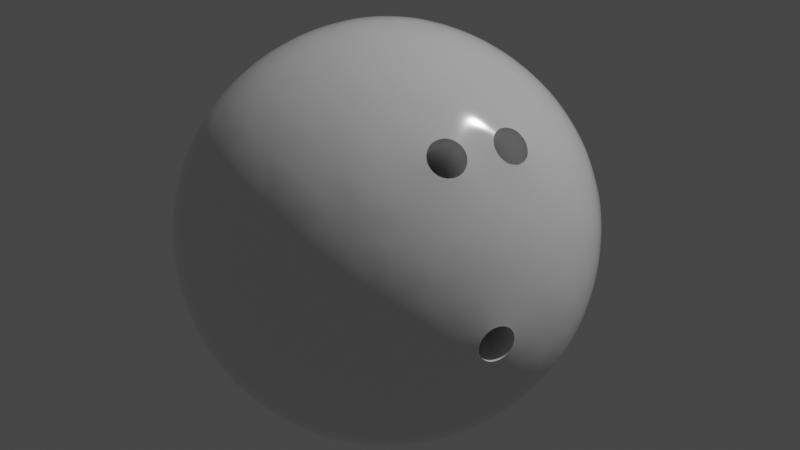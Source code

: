# Source: challenge_26_sharp_edges_on_curved_surfaces_ball.blend  (saved by Blender 2.92.15; exported with 4.5.12 LTS)
import bpy
from mathutils import Matrix  # noqa: F401  (used for matrix-valued properties, if any)

bpy.ops.wm.read_factory_settings(use_empty=True)
scene = bpy.context.scene
scene.name = 'Scene'

# ---- collections
col_collection = bpy.data.collections.new('Collection'); scene.collection.children.link(col_collection)

# ---- materials (node trees are filled in below, after node groups)
mat_material = bpy.data.materials.new('Material')
mat_material.alpha_threshold = 0.0
mat_material.use_transparent_shadow = False
mat_material.line_color = (0.0, 0.0, 0.0, 1.0)

# ---- node groups
ng_auto_smooth = bpy.data.node_groups.new('Auto Smooth', 'GeometryNodeTree')
_s = ng_auto_smooth.interface.new_socket(name='Geometry', in_out='OUTPUT', socket_type='NodeSocketGeometry')
_s = ng_auto_smooth.interface.new_socket(name='Geometry', in_out='INPUT', socket_type='NodeSocketGeometry')
_s = ng_auto_smooth.interface.new_socket(name='Angle', in_out='INPUT', socket_type='NodeSocketFloat')
_s.subtype = 'ANGLE'
_s.min_value = 0.0
_s.max_value = 3.142
ng_auto_smooth.is_modifier = True
_N = ng_auto_smooth.nodes; _L = ng_auto_smooth.links
n0 = _N.new('NodeGroupOutput'); n0.name = 'Group Output'; n0.location = (480, -100)
n1 = _N.new('NodeGroupInput'); n1.name = 'Group Input'; n1.location = (-420, -300)
n2 = _N.new('NodeGroupInput'); n2.name = 'Group Input.001'; n2.location = (-60, -100)
n3 = _N.new('GeometryNodeSetShadeSmooth'); n3.name = 'Set Shade Smooth'; n3.location = (120, -100)
n3.domain = 'EDGE'
n4 = _N.new('GeometryNodeSetShadeSmooth'); n4.name = 'Set Shade Smooth.001'; n4.location = (300, -100)
n5 = _N.new('GeometryNodeInputMeshEdgeAngle'); n5.name = 'Edge Angle'; n5.location = (-420, -220)
n6 = _N.new('GeometryNodeInputEdgeSmooth'); n6.name = 'Is Edge Smooth'; n6.location = (-60, -160)
n7 = _N.new('GeometryNodeInputShadeSmooth'); n7.name = 'Is Face Smooth'; n7.location = (-240, -340)
n8 = _N.new('FunctionNodeBooleanMath'); n8.name = 'Boolean Math'; n8.location = (-60, -220)
n9 = _N.new('FunctionNodeCompare'); n9.name = 'Compare'; n9.location = (-240, -180)
n9.operation = 'LESS_EQUAL'
_L.new(n5.outputs[0], n9.inputs[0])
_L.new(n4.outputs[0], n0.inputs[0])
_L.new(n1.outputs[1], n9.inputs[1])
_L.new(n9.outputs[0], n8.inputs[0])
_L.new(n7.outputs[0], n8.inputs[1])
_L.new(n2.outputs[0], n3.inputs[0])
_L.new(n6.outputs[0], n3.inputs[1])
_L.new(n3.outputs[0], n4.inputs[0])
_L.new(n8.outputs[0], n3.inputs[2])
n0.is_active_output = True

# ---- material node trees
mat_material.use_nodes = True; mat_material.node_tree.nodes.clear()
_N = mat_material.node_tree.nodes; _L = mat_material.node_tree.links
n0 = _N.new('ShaderNodeOutputMaterial'); n0.name = 'Material Output'; n0.location = (300, 300)
n1 = _N.new('ShaderNodeBsdfPrincipled'); n1.name = 'Principled BSDF'; n1.location = (10, 300)
n1.distribution = 'GGX'
n1.subsurface_method = 'BURLEY'
n1.inputs[2].default_value = 0.1
n1.inputs[3].default_value = 1.45
n1.inputs[27].default_value = (0.0, 0.0, 0.0, 1.0)
n1.inputs[28].default_value = 1.0
_L.new(n1.outputs[0], n0.inputs[0])
n0.is_active_output = True

# ---- world
world_world = bpy.data.worlds.new('World'); scene.world = world_world
world_world.use_nodes = True; world_world.node_tree.nodes.clear()
_N = world_world.node_tree.nodes; _L = world_world.node_tree.links
n0 = _N.new('ShaderNodeOutputWorld'); n0.name = 'World Output'; n0.location = (300, 300)
n1 = _N.new('ShaderNodeBackground'); n1.name = 'Background'; n1.location = (10, 300)
n1.inputs[0].default_value = (0.05088, 0.05088, 0.05088, 1.0)
_L.new(n1.outputs[0], n0.inputs[0])
n0.is_active_output = True
world_world.color = (0.05088, 0.05088, 0.05088)
world_world.use_sun_shadow = False
world_world.sun_shadow_jitter_overblur = 0.0

# ---- cameras
cam_camera = bpy.data.cameras.new('Camera')
cam_camera.clip_end = 100.0
cam_camera.ortho_scale = 7.314

# ---- lights
light_light = bpy.data.lights.new('Light', 'POINT')
light_light.transmission_factor = 0.0
light_light.energy = 1000.0
light_light.shadow_soft_size = 0.1
light_light.shadow_maximum_resolution = 0.006
light_light.use_absolute_resolution = True

# ---- meshes
me_icosphere = bpy.data.meshes.new('Icosphere')
me_icosphere.from_pydata([(0.0, 0.0, -1.0), (0.7236, -0.5257, -0.4472), (-0.2764, -0.8506, -0.4472), (-0.8944, 0.0, -0.4472), (-0.2764, 0.8506, -0.4472), (0.7236, 0.5257, -0.4472), (0.2764, -0.8506, 0.4472), (-0.7236, -0.5257, 0.4472), (-0.7236, 0.5257, 0.4472), (0.2764, 0.8506, 0.4472), (0.8944, 0.0, 0.4472), (0.0, 0.0, 1.0), (-0.2328, -0.7166, -0.6575), (-0.1625, -0.5, -0.8507), (-0.07761, -0.2389, -0.9679), (0.2032, -0.1476, -0.9679), (0.4253, -0.309, -0.8507), (0.6095, -0.4429, -0.6575), (0.5319, -0.6817, -0.5023), (0.2629, -0.809, -0.5257), (-0.02964, -0.8642, -0.5023), (0.8127, 0.2952, -0.5023), (0.8506, 0.0, -0.5257), (0.8127, -0.2952, -0.5023), (0.2032, 0.1476, -0.9679), (0.4253, 0.309, -0.8507), (0.6095, 0.4429, -0.6575), (-0.7534, 0.0, -0.6575), (-0.5257, 0.0, -0.8507), (-0.2511, 0.0, -0.9679), (-0.484, -0.7166, -0.5023), (-0.6882, -0.5, -0.5257), (-0.8311, -0.2389, -0.5023), (-0.2328, 0.7166, -0.6575), (-0.1625, 0.5, -0.8507), (-0.07761, 0.2389, -0.9679), (-0.8311, 0.2389, -0.5023), (-0.6882, 0.5, -0.5257), (-0.484, 0.7166, -0.5023), (-0.02964, 0.8642, -0.5023), (0.2629, 0.809, -0.5257), (0.5319, 0.6817, -0.5023), (0.9566, -0.1476, 0.2511), (0.9511, -0.309, -1.752e-08), (0.8607, -0.4429, -0.2512), (0.8607, 0.4429, -0.2512), (0.9511, 0.309, 1.752e-08), (0.9566, 0.1476, 0.2511), (0.1552, -0.9554, 0.2512), (0.0, -1.0, -1.752e-08), (-0.1552, -0.9554, -0.2512), (0.5878, -0.809, 1.752e-08), (0.436, -0.8642, 0.2512), (-0.8607, -0.4429, 0.2512), (-0.9511, -0.309, -1.752e-08), (-0.9566, -0.1476, -0.2511), (-0.436, -0.8642, -0.2512), (-0.5878, -0.809, 1.752e-08), (-0.6872, -0.6817, 0.2512), (-0.6872, 0.6817, 0.2512), (-0.5878, 0.809, -1.752e-08), (-0.436, 0.8642, -0.2512), (-0.9566, 0.1476, -0.2511), (-0.9511, 0.309, 1.752e-08), (-0.8607, 0.4429, 0.2512), (0.436, 0.8642, 0.2512), (0.5878, 0.809, -1.752e-08), (0.6872, 0.6817, -0.2512), (-0.1552, 0.9554, -0.2512), (0.0, 1.0, 1.752e-08), (0.1552, 0.9554, 0.2512), (0.8311, -0.2389, 0.5023), (0.02964, -0.8642, 0.5023), (-0.2629, -0.809, 0.5257), (-0.5319, -0.6817, 0.5023), (-0.8127, -0.2952, 0.5023), (-0.8506, 0.0, 0.5257), (-0.8127, 0.2952, 0.5023), (-0.5319, 0.6817, 0.5023), (-0.2629, 0.809, 0.5257), (0.02964, 0.8642, 0.5023), (0.484, 0.7166, 0.5023), (0.6882, 0.5, 0.5257), (0.8311, 0.2389, 0.5023), (0.07761, -0.2389, 0.9679), (0.1625, -0.5, 0.8507), (0.2328, -0.7166, 0.6575), (0.7534, 0.0, 0.6575), (0.5257, 0.0, 0.8507), (0.2511, 0.0, 0.9679), (-0.2032, -0.1476, 0.9679), (-0.4253, -0.309, 0.8507), (-0.6095, -0.4429, 0.6575), (-0.2032, 0.1476, 0.9679), (-0.4253, 0.309, 0.8507), (-0.6095, 0.4429, 0.6575), (0.07761, 0.2389, 0.9679), (0.1625, 0.5, 0.8507), (0.2328, 0.7166, 0.6575), (0.3618, 0.2629, 0.8944), (0.6382, 0.2629, 0.7236), (0.4472, 0.5257, 0.7236), (-0.1382, 0.4253, 0.8944), (-0.05279, 0.6882, 0.7236), (-0.3618, 0.5878, 0.7236), (-0.4472, 0.0, 0.8944), (-0.6708, 0.1625, 0.7236), (-0.6708, -0.1625, 0.7236), (-0.1382, -0.4253, 0.8944), (-0.3618, -0.5878, 0.7236), (-0.05279, -0.6882, 0.7236), (0.3618, -0.2629, 0.8944), (0.4472, -0.5257, 0.7236), (0.6382, -0.2629, 0.7236), (0.8618, 0.4253, 0.2764), (0.809, 0.5878, 0.0), (0.6708, 0.6882, 0.2764), (-0.1382, 0.9511, 0.2764), (-0.309, 0.9511, -4.92e-07), (-0.4472, 0.8506, 0.2764), (-0.9472, 0.1625, 0.2764), (-1.0, -3.608e-07, 6.232e-07), (-0.9472, -0.1625, 0.2764), (-0.4472, -0.8506, 0.2764), (-0.309, -0.9511, -7.872e-07), (-0.1382, -0.9511, 0.2764), (0.6708, -0.6882, 0.2764), (0.809, -0.5878, -1.902e-06), (0.8618, -0.4253, 0.2764), (0.309, 0.9511, -2.615e-14), (0.4472, 0.8506, -0.2764), (0.1382, 0.9511, -0.2764), (-0.809, 0.5878, -7.845e-14), (-0.6708, 0.6882, -0.2764), (-0.8618, 0.4253, -0.2764), (-0.809, -0.5878, 8.031e-14), (-0.8618, -0.4253, -0.2764), (-0.6708, -0.6882, -0.2764), (0.309, -0.9511, 2.802e-14), (0.1382, -0.9511, -0.2764), (0.4472, -0.8506, -0.2764), (1.0, 0.0, 0.0), (0.9472, -0.1625, -0.2764), (0.9472, 0.1625, -0.2764), (0.3618, 0.5878, -0.7236), (0.1382, 0.4253, -0.8944), (0.05279, 0.6882, -0.7236), (-0.4472, 0.5257, -0.7236), (-0.3618, 0.2629, -0.8944), (-0.6382, 0.2629, -0.7236), (-0.6382, -0.2629, -0.7236), (-0.3618, -0.2629, -0.8944), (-0.4472, -0.5257, -0.7236), (0.6708, 0.1625, -0.7236), (0.6708, -0.1625, -0.7236), (0.4472, -7.38e-07, -0.8944), (0.05279, -0.6882, -0.7236), (0.1382, -0.4253, -0.8944), (0.3618, -0.5878, -0.7236), (0.7016, -0.6201, -0.3286), (0.7459, -0.6008, -0.2512), (0.7285, -0.6498, -0.1659), (0.6539, -0.7243, -0.167), (0.6057, -0.7391, -0.2597), (0.6346, -0.6817, -0.3362), (0.736, -0.4125, 0.5179), (0.6722, -0.4242, 0.589), (0.6112, -0.5082, 0.589), (0.6198, -0.5725, 0.5179), (0.6826, -0.5601, 0.446), (0.7437, -0.4761, 0.446), (0.4677, -0.7666, 0.4172), (0.5474, -0.7069, 0.4256), (0.5524, -0.644, 0.5102), (0.4715, -0.6518, 0.5774), (0.3989, -0.7166, 0.5549), (0.402, -0.7695, 0.4805), (0.1051, -0.1521, -0.1467), (0.172, -0.09054, -0.1391), (0.2164, -0.07125, -0.06165), (0.199, -0.1203, 0.02362), (0.1244, -0.1948, 0.02246), (0.07618, -0.2095, -0.07022), (0.2121, -0.08989, 0.03992), (0.2044, -0.0263, 0.1118), (0.1406, -0.03796, 0.1829), (0.07955, -0.122, 0.1829), (0.08818, -0.1863, 0.1118), (0.151, -0.1739, 0.03992), (0.02389, -0.2195, 0.09167), (0.08963, -0.2165, 0.02836), (0.1693, -0.1569, 0.03673), (0.1743, -0.09398, 0.1213), (0.0934, -0.1017, 0.1886), (0.02081, -0.1665, 0.166), (0.614, -0.6611, -0.3289), (0.6346, -0.6817, -0.3362), (0.6243, -0.6714, -0.3325), (0.7016, -0.6201, -0.3286), (0.681, -0.5995, -0.3212), (0.6913, -0.6098, -0.3249), (0.7459, -0.6008, -0.2512), (0.7254, -0.5802, -0.2438), (0.7357, -0.5905, -0.2475), (0.7285, -0.6498, -0.1659), (0.708, -0.6293, -0.1585), (0.7182, -0.6395, -0.1622), (0.6539, -0.7243, -0.167), (0.6333, -0.7038, -0.1597), (0.6436, -0.7141, -0.1634), (0.6057, -0.7391, -0.2597), (0.5851, -0.7185, -0.2524), (0.5954, -0.7288, -0.256), (0.723, -0.4611, 0.4303), (0.7437, -0.4761, 0.446), (0.7334, -0.4686, 0.4382), (0.736, -0.4125, 0.5179), (0.7154, -0.3975, 0.5021), (0.7257, -0.405, 0.51), (0.6722, -0.4242, 0.589), (0.6516, -0.4092, 0.5732), (0.6619, -0.4167, 0.5811), (0.6112, -0.5082, 0.589), (0.5905, -0.4932, 0.5732), (0.6008, -0.5007, 0.5811), (0.6198, -0.5725, 0.5179), (0.5991, -0.5575, 0.5021), (0.6095, -0.565, 0.51), (0.6826, -0.5601, 0.446), (0.662, -0.5451, 0.4303), (0.6723, -0.5526, 0.4382), (0.3873, -0.7482, 0.4654), (0.402, -0.7695, 0.4805), (0.3946, -0.7588, 0.473), (0.4677, -0.7666, 0.4172), (0.453, -0.7452, 0.4021), (0.4604, -0.7559, 0.4097), (0.5474, -0.7069, 0.4256), (0.5327, -0.6856, 0.4105), (0.5401, -0.6962, 0.4181), (0.5524, -0.644, 0.5102), (0.5377, -0.6227, 0.495), (0.545, -0.6334, 0.5026), (0.4715, -0.6518, 0.5774), (0.4568, -0.6304, 0.5623), (0.4641, -0.6411, 0.5699), (0.3989, -0.7166, 0.5549), (0.3842, -0.6952, 0.5398), (0.3916, -0.7059, 0.5473)], [], [(0, 15, 14), (1, 17, 23), (0, 14, 29), (0, 29, 35), (0, 35, 24), (1, 23, 44), (2, 20, 50), (3, 32, 55), (4, 38, 61), (5, 41, 67), (140, 163, 162, 51), (2, 50, 56), (3, 55, 62), (4, 61, 68), (5, 67, 45), (86, 175, 174, 112), (7, 74, 92), (8, 77, 95), (9, 80, 98), (10, 83, 87), (89, 96, 11), (88, 99, 89), (87, 100, 88), (89, 99, 96), (99, 97, 96), (88, 100, 99), (100, 101, 99), (99, 101, 97), (101, 98, 97), (87, 83, 100), (83, 82, 100), (100, 82, 101), (82, 81, 101), (101, 81, 98), (81, 9, 98), (96, 93, 11), (97, 102, 96), (98, 103, 97), (96, 102, 93), (102, 94, 93), (97, 103, 102), (103, 104, 102), (102, 104, 94), (104, 95, 94), (98, 80, 103), (80, 79, 103), (103, 79, 104), (79, 78, 104), (104, 78, 95), (78, 8, 95), (93, 90, 11), (94, 105, 93), (95, 106, 94), (93, 105, 90), (105, 91, 90), (94, 106, 105), (106, 107, 105), (105, 107, 91), (107, 92, 91), (95, 77, 106), (77, 76, 106), (106, 76, 107), (76, 75, 107), (107, 75, 92), (75, 7, 92), (90, 84, 11), (91, 108, 90), (92, 109, 91), (90, 108, 84), (108, 85, 84), (91, 109, 108), (109, 110, 108), (108, 110, 85), (110, 86, 85), (92, 74, 109), (74, 73, 109), (109, 73, 110), (73, 72, 110), (110, 72, 86), (72, 6, 86), (84, 89, 11), (85, 111, 84), (86, 112, 85), (84, 111, 89), (111, 88, 89), (85, 112, 111), (112, 113, 111), (111, 113, 88), (113, 87, 88), (52, 126, 172, 171), (112, 167, 166, 113), (126, 128, 170, 169), (126, 169, 168, 173, 172), (113, 71, 87), (71, 10, 87), (47, 83, 10), (46, 114, 47), (45, 115, 46), (47, 114, 83), (114, 82, 83), (46, 115, 114), (115, 116, 114), (114, 116, 82), (116, 81, 82), (45, 67, 115), (67, 66, 115), (115, 66, 116), (66, 65, 116), (116, 65, 81), (65, 9, 81), (70, 80, 9), (69, 117, 70), (68, 118, 69), (70, 117, 80), (117, 79, 80), (69, 118, 117), (118, 119, 117), (117, 119, 79), (119, 78, 79), (68, 61, 118), (61, 60, 118), (118, 60, 119), (60, 59, 119), (119, 59, 78), (59, 8, 78), (64, 77, 8), (63, 120, 64), (62, 121, 63), (64, 120, 77), (120, 76, 77), (63, 121, 120), (121, 122, 120), (120, 122, 76), (122, 75, 76), (62, 55, 121), (55, 54, 121), (121, 54, 122), (54, 53, 122), (122, 53, 75), (53, 7, 75), (58, 74, 7), (57, 123, 58), (56, 124, 57), (58, 123, 74), (123, 73, 74), (57, 124, 123), (124, 125, 123), (123, 125, 73), (125, 72, 73), (56, 50, 124), (50, 49, 124), (124, 49, 125), (49, 48, 125), (125, 48, 72), (48, 6, 72), (6, 176, 175, 86), (51, 126, 52), (161, 160, 44, 127), (174, 173, 168, 167, 112), (51, 127, 126), (127, 128, 126), (52, 171, 176, 6), (166, 165, 71, 113), (140, 18, 164, 163), (44, 43, 127), (127, 43, 128), (43, 42, 128), (128, 42, 71), (42, 10, 71), (65, 70, 9), (66, 129, 65), (67, 130, 66), (65, 129, 70), (129, 69, 70), (66, 130, 129), (130, 131, 129), (129, 131, 69), (131, 68, 69), (67, 41, 130), (41, 40, 130), (130, 40, 131), (40, 39, 131), (131, 39, 68), (39, 4, 68), (59, 64, 8), (60, 132, 59), (61, 133, 60), (59, 132, 64), (132, 63, 64), (60, 133, 132), (133, 134, 132), (132, 134, 63), (134, 62, 63), (61, 38, 133), (38, 37, 133), (133, 37, 134), (37, 36, 134), (134, 36, 62), (36, 3, 62), (53, 58, 7), (54, 135, 53), (55, 136, 54), (53, 135, 58), (135, 57, 58), (54, 136, 135), (136, 137, 135), (135, 137, 57), (137, 56, 57), (55, 32, 136), (32, 31, 136), (136, 31, 137), (31, 30, 137), (137, 30, 56), (30, 2, 56), (48, 52, 6), (49, 138, 48), (50, 139, 49), (48, 138, 52), (138, 51, 52), (49, 139, 138), (139, 140, 138), (138, 140, 51), (162, 161, 127, 51), (50, 20, 139), (20, 19, 139), (139, 19, 140), (19, 18, 140), (128, 71, 165, 170), (1, 44, 160, 159), (42, 47, 10), (43, 141, 42), (44, 142, 43), (42, 141, 47), (141, 46, 47), (43, 142, 141), (142, 143, 141), (141, 143, 46), (143, 45, 46), (44, 23, 142), (23, 22, 142), (142, 22, 143), (22, 21, 143), (143, 21, 45), (21, 5, 45), (26, 41, 5), (25, 144, 26), (24, 145, 25), (26, 144, 41), (144, 40, 41), (25, 145, 144), (145, 146, 144), (144, 146, 40), (146, 39, 40), (24, 35, 145), (35, 34, 145), (145, 34, 146), (34, 33, 146), (146, 33, 39), (33, 4, 39), (33, 38, 4), (34, 147, 33), (35, 148, 34), (33, 147, 38), (147, 37, 38), (34, 148, 147), (148, 149, 147), (147, 149, 37), (149, 36, 37), (35, 29, 148), (29, 28, 148), (148, 28, 149), (28, 27, 149), (149, 27, 36), (27, 3, 36), (27, 32, 3), (28, 150, 27), (29, 151, 28), (27, 150, 32), (150, 31, 32), (28, 151, 150), (151, 152, 150), (150, 152, 31), (152, 30, 31), (29, 14, 151), (14, 13, 151), (151, 13, 152), (13, 12, 152), (152, 12, 30), (12, 2, 30), (21, 26, 5), (22, 153, 21), (23, 154, 22), (21, 153, 26), (153, 25, 26), (22, 154, 153), (154, 155, 153), (153, 155, 25), (155, 24, 25), (23, 17, 154), (17, 16, 154), (154, 16, 155), (16, 15, 155), (155, 15, 24), (15, 0, 24), (12, 20, 2), (13, 156, 12), (14, 157, 13), (12, 156, 20), (156, 19, 20), (13, 157, 156), (157, 158, 156), (156, 158, 19), (158, 18, 19), (14, 15, 157), (15, 16, 157), (157, 16, 158), (16, 17, 158), (158, 17, 18), (17, 1, 18), (202, 205, 180, 179), (223, 226, 187, 186), (18, 1, 159, 164), (217, 220, 185, 184), (208, 211, 182, 181), (231, 235, 190, 189), (168, 169, 228, 225), (161, 162, 207, 204), (176, 171, 234, 232), (226, 229, 188, 187), (205, 208, 181, 180), (170, 165, 216, 214), (213, 217, 184, 183), (247, 231, 189, 194), (164, 159, 198, 196), (238, 241, 192, 191), (229, 213, 183, 188), (241, 244, 193, 192), (220, 223, 186, 185), (211, 195, 177, 182), (244, 247, 194, 193), (162, 163, 210, 207), (175, 176, 232, 246), (199, 202, 179, 178), (171, 172, 237, 234), (169, 170, 214, 228), (172, 173, 240, 237), (165, 166, 219, 216), (163, 164, 196, 210), (173, 174, 243, 240), (166, 167, 222, 219), (159, 160, 201, 198), (174, 175, 246, 243), (167, 168, 225, 222), (160, 161, 204, 201), (235, 238, 191, 190), (196, 198, 200, 197), (197, 200, 199, 195), (198, 201, 203, 200), (200, 203, 202, 199), (201, 204, 206, 203), (203, 206, 205, 202), (204, 207, 209, 206), (206, 209, 208, 205), (207, 210, 212, 209), (209, 212, 211, 208), (210, 196, 197, 212), (212, 197, 195, 211), (214, 216, 218, 215), (215, 218, 217, 213), (216, 219, 221, 218), (218, 221, 220, 217), (219, 222, 224, 221), (221, 224, 223, 220), (222, 225, 227, 224), (224, 227, 226, 223), (225, 228, 230, 227), (227, 230, 229, 226), (228, 214, 215, 230), (230, 215, 213, 229), (232, 234, 236, 233), (233, 236, 235, 231), (234, 237, 239, 236), (236, 239, 238, 235), (237, 240, 242, 239), (239, 242, 241, 238), (240, 243, 245, 242), (242, 245, 244, 241), (243, 246, 248, 245), (245, 248, 247, 244), (246, 232, 233, 248), (248, 233, 231, 247), (195, 199, 178, 177)])
me_icosphere.polygons.foreach_set('use_smooth', [True] * 392)
_k = {(46, 47): 0.6, (196, 198): 0.95686, (195, 199): 0.95686, (198, 201): 0.95686, (199, 202): 0.95686, (201, 204): 0.95686, (202, 205): 0.95686, (204, 207): 0.95686, (205, 208): 0.95686, (207, 210): 0.95686, (208, 211): 0.95686, (196, 210): 0.95686, (195, 211): 0.95686, (214, 216): 0.95686, (213, 217): 0.95686, (216, 219): 0.95686, (217, 220): 0.95686, (219, 222): 0.95686, (220, 223): 0.95686, (222, 225): 0.95686, (223, 226): 0.95686, (225, 228): 0.95686, (226, 229): 0.95686, (214, 228): 0.95686, (213, 229): 0.95686, (232, 234): 0.95686, (231, 235): 0.95686, (234, 237): 0.95686, (235, 238): 0.95686, (237, 240): 0.95686, (238, 241): 0.95686, (240, 243): 0.95686, (241, 244): 0.95686, (243, 246): 0.95686, (244, 247): 0.95686, (232, 246): 0.95686, (231, 247): 0.95686}
me_icosphere.attributes.new('crease_edge', 'FLOAT', 'EDGE').data.foreach_set('value', [_k.get((min(e.vertices), max(e.vertices)), 0.0) for e in me_icosphere.edges])
_uv = me_icosphere.uv_layers.new(name='UVMap')
_uv.uv.foreach_set('vector', [0.8182, 0.0, 0.7955, 0.03937, 0.8409, 0.03937, 0.7273, 0.1575, 0.7045, 0.1181, 0.6818, 0.1575, 0.09091, 0.0, 0.06818, 0.03937, 0.1136, 0.03937, 0.2727, 0.0, 0.25, 0.03937, 0.2955, 0.03937, 0.4545, 0.0, 0.4318, 0.03937, 0.4773, 0.03937, 0.7273, 0.1575, 0.6818, 0.1575, 0.7045, 0.1968, 0.9091, 0.1575, 0.8636, 0.1575, 0.8864, 0.1968, 0.1818, 0.1575, 0.1364, 0.1575, 0.1591, 0.1968, 0.3636, 0.1575, 0.3182, 0.1575, 0.3409, 0.1968, 0.5455, 0.1575, 0.5, 0.1575, 0.5227, 0.1968, 0.7955, 0.1968, 0.7654, 0.1968, 0.7576, 0.21, 0.7727, 0.2362, 0.9091, 0.1575, 0.8864, 0.1968, 0.9318, 0.1968, 0.1818, 0.1575, 0.1591, 0.1968, 0.2045, 0.1968, 0.3636, 0.1575, 0.3409, 0.1968, 0.3864, 0.1968, 0.5455, 0.1575, 0.5227, 0.1968, 0.5682, 0.1968, 0.7955, 0.3543, 0.7804, 0.3283, 0.765, 0.3283, 0.75, 0.3543, 1.0, 0.3149, 0.9545, 0.3149, 0.9773, 0.3543, 0.2727, 0.3149, 0.2273, 0.3149, 0.25, 0.3543, 0.4545, 0.3149, 0.4091, 0.3149, 0.4318, 0.3543, 0.6364, 0.3149, 0.5909, 0.3149, 0.6136, 0.3543, 0.5682, 0.433, 0.5227, 0.433, 0.5455, 0.4724, 0.5909, 0.3937, 0.5455, 0.3937, 0.5682, 0.433, 0.6136, 0.3543, 0.5682, 0.3543, 0.5909, 0.3937, 0.5682, 0.433, 0.5455, 0.3937, 0.5227, 0.433, 0.5455, 0.3937, 0.5, 0.3937, 0.5227, 0.433, 0.5909, 0.3937, 0.5682, 0.3543, 0.5455, 0.3937, 0.5682, 0.3543, 0.5227, 0.3543, 0.5455, 0.3937, 0.5455, 0.3937, 0.5227, 0.3543, 0.5, 0.3937, 0.5227, 0.3543, 0.4773, 0.3543, 0.5, 0.3937, 0.6136, 0.3543, 0.5909, 0.3149, 0.5682, 0.3543, 0.5909, 0.3149, 0.5455, 0.3149, 0.5682, 0.3543, 0.5682, 0.3543, 0.5455, 0.3149, 0.5227, 0.3543, 0.5455, 0.3149, 0.5, 0.3149, 0.5227, 0.3543, 0.5227, 0.3543, 0.5, 0.3149, 0.4773, 0.3543, 0.5, 0.3149, 0.4545, 0.3149, 0.4773, 0.3543, 0.3864, 0.433, 0.3409, 0.433, 0.3636, 0.4724, 0.4091, 0.3937, 0.3636, 0.3937, 0.3864, 0.433, 0.4318, 0.3543, 0.3864, 0.3543, 0.4091, 0.3937, 0.3864, 0.433, 0.3636, 0.3937, 0.3409, 0.433, 0.3636, 0.3937, 0.3182, 0.3937, 0.3409, 0.433, 0.4091, 0.3937, 0.3864, 0.3543, 0.3636, 0.3937, 0.3864, 0.3543, 0.3409, 0.3543, 0.3636, 0.3937, 0.3636, 0.3937, 0.3409, 0.3543, 0.3182, 0.3937, 0.3409, 0.3543, 0.2955, 0.3543, 0.3182, 0.3937, 0.4318, 0.3543, 0.4091, 0.3149, 0.3864, 0.3543, 0.4091, 0.3149, 0.3636, 0.3149, 0.3864, 0.3543, 0.3864, 0.3543, 0.3636, 0.3149, 0.3409, 0.3543, 0.3636, 0.3149, 0.3182, 0.3149, 0.3409, 0.3543, 0.3409, 0.3543, 0.3182, 0.3149, 0.2955, 0.3543, 0.3182, 0.3149, 0.2727, 0.3149, 0.2955, 0.3543, 0.2045, 0.433, 0.1591, 0.433, 0.1818, 0.4724, 0.2273, 0.3937, 0.1818, 0.3937, 0.2045, 0.433, 0.25, 0.3543, 0.2045, 0.3543, 0.2273, 0.3937, 0.2045, 0.433, 0.1818, 0.3937, 0.1591, 0.433, 0.1818, 0.3937, 0.1364, 0.3937, 0.1591, 0.433, 0.2273, 0.3937, 0.2045, 0.3543, 0.1818, 0.3937, 0.2045, 0.3543, 0.1591, 0.3543, 0.1818, 0.3937, 0.1818, 0.3937, 0.1591, 0.3543, 0.1364, 0.3937, 0.1591, 0.3543, 0.1136, 0.3543, 0.1364, 0.3937, 0.25, 0.3543, 0.2273, 0.3149, 0.2045, 0.3543, 0.2273, 0.3149, 0.1818, 0.3149, 0.2045, 0.3543, 0.2045, 0.3543, 0.1818, 0.3149, 0.1591, 0.3543, 0.1818, 0.3149, 0.1364, 0.3149, 0.1591, 0.3543, 0.1591, 0.3543, 0.1364, 0.3149, 0.1136, 0.3543, 0.1364, 0.3149, 0.09091, 0.3149, 0.1136, 0.3543, 0.9318, 0.433, 0.8864, 0.433, 0.9091, 0.4724, 0.9545, 0.3937, 0.9091, 0.3937, 0.9318, 0.433, 0.9773, 0.3543, 0.9318, 0.3543, 0.9545, 0.3937, 0.9318, 0.433, 0.9091, 0.3937, 0.8864, 0.433, 0.9091, 0.3937, 0.8636, 0.3937, 0.8864, 0.433, 0.9545, 0.3937, 0.9318, 0.3543, 0.9091, 0.3937, 0.9318, 0.3543, 0.8864, 0.3543, 0.9091, 0.3937, 0.9091, 0.3937, 0.8864, 0.3543, 0.8636, 0.3937, 0.8864, 0.3543, 0.8409, 0.3543, 0.8636, 0.3937, 0.9773, 0.3543, 0.9545, 0.3149, 0.9318, 0.3543, 0.9545, 0.3149, 0.9091, 0.3149, 0.9318, 0.3543, 0.9318, 0.3543, 0.9091, 0.3149, 0.8864, 0.3543, 0.9091, 0.3149, 0.8636, 0.3149, 0.8864, 0.3543, 0.8864, 0.3543, 0.8636, 0.3149, 0.8409, 0.3543, 0.8636, 0.3149, 0.8182, 0.3149, 0.8409, 0.3543, 0.75, 0.433, 0.7045, 0.433, 0.7273, 0.4724, 0.7727, 0.3937, 0.7273, 0.3937, 0.75, 0.433, 0.7955, 0.3543, 0.75, 0.3543, 0.7727, 0.3937, 0.75, 0.433, 0.7273, 0.3937, 0.7045, 0.433, 0.7273, 0.3937, 0.6818, 0.3937, 0.7045, 0.433, 0.7727, 0.3937, 0.75, 0.3543, 0.7273, 0.3937, 0.75, 0.3543, 0.7045, 0.3543, 0.7273, 0.3937, 0.7273, 0.3937, 0.7045, 0.3543, 0.6818, 0.3937, 0.7045, 0.3543, 0.6591, 0.3543, 0.6818, 0.3937, 0.7955, 0.2756, 0.75, 0.2756, 0.765, 0.3016, 0.7804, 0.3016, 0.75, 0.3543, 0.7345, 0.3275, 0.72, 0.3275, 0.7045, 0.3543, 0.75, 0.2756, 0.7045, 0.2756, 0.72, 0.3023, 0.7345, 0.3023, 0.75, 0.2756, 0.7345, 0.3023, 0.7425, 0.3149, 0.7575, 0.3149, 0.765, 0.3016, 0.7045, 0.3543, 0.6818, 0.3149, 0.6591, 0.3543, 0.6818, 0.3149, 0.6364, 0.3149, 0.6591, 0.3543, 0.6136, 0.2756, 0.5909, 0.3149, 0.6364, 0.3149, 0.5909, 0.2362, 0.5682, 0.2756, 0.6136, 0.2756, 0.5682, 0.1968, 0.5455, 0.2362, 0.5909, 0.2362, 0.6136, 0.2756, 0.5682, 0.2756, 0.5909, 0.3149, 0.5682, 0.2756, 0.5455, 0.3149, 0.5909, 0.3149, 0.5909, 0.2362, 0.5455, 0.2362, 0.5682, 0.2756, 0.5455, 0.2362, 0.5227, 0.2756, 0.5682, 0.2756, 0.5682, 0.2756, 0.5227, 0.2756, 0.5455, 0.3149, 0.5227, 0.2756, 0.5, 0.3149, 0.5455, 0.3149, 0.5682, 0.1968, 0.5227, 0.1968, 0.5455, 0.2362, 0.5227, 0.1968, 0.5, 0.2362, 0.5455, 0.2362, 0.5455, 0.2362, 0.5, 0.2362, 0.5227, 0.2756, 0.5, 0.2362, 0.4773, 0.2756, 0.5227, 0.2756, 0.5227, 0.2756, 0.4773, 0.2756, 0.5, 0.3149, 0.4773, 0.2756, 0.4545, 0.3149, 0.5, 0.3149, 0.4318, 0.2756, 0.4091, 0.3149, 0.4545, 0.3149, 0.4091, 0.2362, 0.3864, 0.2756, 0.4318, 0.2756, 0.3864, 0.1968, 0.3636, 0.2362, 0.4091, 0.2362, 0.4318, 0.2756, 0.3864, 0.2756, 0.4091, 0.3149, 0.3864, 0.2756, 0.3636, 0.3149, 0.4091, 0.3149, 0.4091, 0.2362, 0.3636, 0.2362, 0.3864, 0.2756, 0.3636, 0.2362, 0.3409, 0.2756, 0.3864, 0.2756, 0.3864, 0.2756, 0.3409, 0.2756, 0.3636, 0.3149, 0.3409, 0.2756, 0.3182, 0.3149, 0.3636, 0.3149, 0.3864, 0.1968, 0.3409, 0.1968, 0.3636, 0.2362, 0.3409, 0.1968, 0.3182, 0.2362, 0.3636, 0.2362, 0.3636, 0.2362, 0.3182, 0.2362, 0.3409, 0.2756, 0.3182, 0.2362, 0.2955, 0.2756, 0.3409, 0.2756, 0.3409, 0.2756, 0.2955, 0.2756, 0.3182, 0.3149, 0.2955, 0.2756, 0.2727, 0.3149, 0.3182, 0.3149, 0.25, 0.2756, 0.2273, 0.3149, 0.2727, 0.3149, 0.2273, 0.2362, 0.2045, 0.2756, 0.25, 0.2756, 0.2045, 0.1968, 0.1818, 0.2362, 0.2273, 0.2362, 0.25, 0.2756, 0.2045, 0.2756, 0.2273, 0.3149, 0.2045, 0.2756, 0.1818, 0.3149, 0.2273, 0.3149, 0.2273, 0.2362, 0.1818, 0.2362, 0.2045, 0.2756, 0.1818, 0.2362, 0.1591, 0.2756, 0.2045, 0.2756, 0.2045, 0.2756, 0.1591, 0.2756, 0.1818, 0.3149, 0.1591, 0.2756, 0.1364, 0.3149, 0.1818, 0.3149, 0.2045, 0.1968, 0.1591, 0.1968, 0.1818, 0.2362, 0.1591, 0.1968, 0.1364, 0.2362, 0.1818, 0.2362, 0.1818, 0.2362, 0.1364, 0.2362, 0.1591, 0.2756, 0.1364, 0.2362, 0.1136, 0.2756, 0.1591, 0.2756, 0.1591, 0.2756, 0.1136, 0.2756, 0.1364, 0.3149, 0.1136, 0.2756, 0.09091, 0.3149, 0.1364, 0.3149, 0.9773, 0.2756, 0.9545, 0.3149, 1.0, 0.3149, 0.9545, 0.2362, 0.9318, 0.2756, 0.9773, 0.2756, 0.9318, 0.1968, 0.9091, 0.2362, 0.9545, 0.2362, 0.9773, 0.2756, 0.9318, 0.2756, 0.9545, 0.3149, 0.9318, 0.2756, 0.9091, 0.3149, 0.9545, 0.3149, 0.9545, 0.2362, 0.9091, 0.2362, 0.9318, 0.2756, 0.9091, 0.2362, 0.8864, 0.2756, 0.9318, 0.2756, 0.9318, 0.2756, 0.8864, 0.2756, 0.9091, 0.3149, 0.8864, 0.2756, 0.8636, 0.3149, 0.9091, 0.3149, 0.9318, 0.1968, 0.8864, 0.1968, 0.9091, 0.2362, 0.8864, 0.1968, 0.8636, 0.2362, 0.9091, 0.2362, 0.9091, 0.2362, 0.8636, 0.2362, 0.8864, 0.2756, 0.8636, 0.2362, 0.8409, 0.2756, 0.8864, 0.2756, 0.8864, 0.2756, 0.8409, 0.2756, 0.8636, 0.3149, 0.8409, 0.2756, 0.8182, 0.3149, 0.8636, 0.3149, 0.8182, 0.3149, 0.7907, 0.3149, 0.7804, 0.3283, 0.7955, 0.3543, 0.7727, 0.2362, 0.75, 0.2756, 0.7955, 0.2756, 0.7423, 0.2102, 0.7346, 0.1968, 0.7045, 0.1968, 0.7273, 0.2362, 0.765, 0.3283, 0.7575, 0.3149, 0.7425, 0.3149, 0.7345, 0.3275, 0.75, 0.3543, 0.7727, 0.2362, 0.7273, 0.2362, 0.75, 0.2756, 0.7273, 0.2362, 0.7045, 0.2756, 0.75, 0.2756, 0.7955, 0.2756, 0.7804, 0.3016, 0.7907, 0.3149, 0.8182, 0.3149, 0.72, 0.3275, 0.712, 0.3149, 0.6818, 0.3149, 0.7045, 0.3543, 0.7955, 0.1968, 0.7727, 0.1575, 0.7577, 0.1835, 0.7654, 0.1968, 0.7045, 0.1968, 0.6818, 0.2362, 0.7273, 0.2362, 0.7273, 0.2362, 0.6818, 0.2362, 0.7045, 0.2756, 0.6818, 0.2362, 0.6591, 0.2756, 0.7045, 0.2756, 0.7045, 0.2756, 0.6591, 0.2756, 0.6818, 0.3149, 0.6591, 0.2756, 0.6364, 0.3149, 0.6818, 0.3149, 0.4773, 0.2756, 0.4318, 0.2756, 0.4545, 0.3149, 0.5, 0.2362, 0.4545, 0.2362, 0.4773, 0.2756, 0.5227, 0.1968, 0.4773, 0.1968, 0.5, 0.2362, 0.4773, 0.2756, 0.4545, 0.2362, 0.4318, 0.2756, 0.4545, 0.2362, 0.4091, 0.2362, 0.4318, 0.2756, 0.5, 0.2362, 0.4773, 0.1968, 0.4545, 0.2362, 0.4773, 0.1968, 0.4318, 0.1968, 0.4545, 0.2362, 0.4545, 0.2362, 0.4318, 0.1968, 0.4091, 0.2362, 0.4318, 0.1968, 0.3864, 0.1968, 0.4091, 0.2362, 0.5227, 0.1968, 0.5, 0.1575, 0.4773, 0.1968, 0.5, 0.1575, 0.4545, 0.1575, 0.4773, 0.1968, 0.4773, 0.1968, 0.4545, 0.1575, 0.4318, 0.1968, 0.4545, 0.1575, 0.4091, 0.1575, 0.4318, 0.1968, 0.4318, 0.1968, 0.4091, 0.1575, 0.3864, 0.1968, 0.4091, 0.1575, 0.3636, 0.1575, 0.3864, 0.1968, 0.2955, 0.2756, 0.25, 0.2756, 0.2727, 0.3149, 0.3182, 0.2362, 0.2727, 0.2362, 0.2955, 0.2756, 0.3409, 0.1968, 0.2955, 0.1968, 0.3182, 0.2362, 0.2955, 0.2756, 0.2727, 0.2362, 0.25, 0.2756, 0.2727, 0.2362, 0.2273, 0.2362, 0.25, 0.2756, 0.3182, 0.2362, 0.2955, 0.1968, 0.2727, 0.2362, 0.2955, 0.1968, 0.25, 0.1968, 0.2727, 0.2362, 0.2727, 0.2362, 0.25, 0.1968, 0.2273, 0.2362, 0.25, 0.1968, 0.2045, 0.1968, 0.2273, 0.2362, 0.3409, 0.1968, 0.3182, 0.1575, 0.2955, 0.1968, 0.3182, 0.1575, 0.2727, 0.1575, 0.2955, 0.1968, 0.2955, 0.1968, 0.2727, 0.1575, 0.25, 0.1968, 0.2727, 0.1575, 0.2273, 0.1575, 0.25, 0.1968, 0.25, 0.1968, 0.2273, 0.1575, 0.2045, 0.1968, 0.2273, 0.1575, 0.1818, 0.1575, 0.2045, 0.1968, 0.1136, 0.2756, 0.06818, 0.2756, 0.09091, 0.3149, 0.1364, 0.2362, 0.09091, 0.2362, 0.1136, 0.2756, 0.1591, 0.1968, 0.1136, 0.1968, 0.1364, 0.2362, 0.1136, 0.2756, 0.09091, 0.2362, 0.06818, 0.2756, 0.09091, 0.2362, 0.04545, 0.2362, 0.06818, 0.2756, 0.1364, 0.2362, 0.1136, 0.1968, 0.09091, 0.2362, 0.1136, 0.1968, 0.06818, 0.1968, 0.09091, 0.2362, 0.09091, 0.2362, 0.06818, 0.1968, 0.04545, 0.2362, 0.06818, 0.1968, 0.02273, 0.1968, 0.04545, 0.2362, 0.1591, 0.1968, 0.1364, 0.1575, 0.1136, 0.1968, 0.1364, 0.1575, 0.09091, 0.1575, 0.1136, 0.1968, 0.1136, 0.1968, 0.09091, 0.1575, 0.06818, 0.1968, 0.09091, 0.1575, 0.04545, 0.1575, 0.06818, 0.1968, 0.06818, 0.1968, 0.04545, 0.1575, 0.02273, 0.1968, 0.04545, 0.1575, 0.0, 0.1575, 0.02273, 0.1968, 0.8409, 0.2756, 0.7955, 0.2756, 0.8182, 0.3149, 0.8636, 0.2362, 0.8182, 0.2362, 0.8409, 0.2756, 0.8864, 0.1968, 0.8409, 0.1968, 0.8636, 0.2362, 0.8409, 0.2756, 0.8182, 0.2362, 0.7955, 0.2756, 0.8182, 0.2362, 0.7727, 0.2362, 0.7955, 0.2756, 0.8636, 0.2362, 0.8409, 0.1968, 0.8182, 0.2362, 0.8409, 0.1968, 0.7955, 0.1968, 0.8182, 0.2362, 0.8182, 0.2362, 0.7955, 0.1968, 0.7727, 0.2362, 0.7576, 0.21, 0.7423, 0.2102, 0.7273, 0.2362, 0.7727, 0.2362, 0.8864, 0.1968, 0.8636, 0.1575, 0.8409, 0.1968, 0.8636, 0.1575, 0.8182, 0.1575, 0.8409, 0.1968, 0.8409, 0.1968, 0.8182, 0.1575, 0.7955, 0.1968, 0.8182, 0.1575, 0.7727, 0.1575, 0.7955, 0.1968, 0.7045, 0.2756, 0.6818, 0.3149, 0.712, 0.3149, 0.72, 0.3023, 0.7273, 0.1575, 0.7045, 0.1968, 0.7346, 0.1968, 0.741, 0.1813, 0.6591, 0.2756, 0.6136, 0.2756, 0.6364, 0.3149, 0.6818, 0.2362, 0.6364, 0.2362, 0.6591, 0.2756, 0.7045, 0.1968, 0.6591, 0.1968, 0.6818, 0.2362, 0.6591, 0.2756, 0.6364, 0.2362, 0.6136, 0.2756, 0.6364, 0.2362, 0.5909, 0.2362, 0.6136, 0.2756, 0.6818, 0.2362, 0.6591, 0.1968, 0.6364, 0.2362, 0.6591, 0.1968, 0.6136, 0.1968, 0.6364, 0.2362, 0.6364, 0.2362, 0.6136, 0.1968, 0.5909, 0.2362, 0.6136, 0.1968, 0.5682, 0.1968, 0.5909, 0.2362, 0.7045, 0.1968, 0.6818, 0.1575, 0.6591, 0.1968, 0.6818, 0.1575, 0.6364, 0.1575, 0.6591, 0.1968, 0.6591, 0.1968, 0.6364, 0.1575, 0.6136, 0.1968, 0.6364, 0.1575, 0.5909, 0.1575, 0.6136, 0.1968, 0.6136, 0.1968, 0.5909, 0.1575, 0.5682, 0.1968, 0.5909, 0.1575, 0.5455, 0.1575, 0.5682, 0.1968, 0.5227, 0.1181, 0.5, 0.1575, 0.5455, 0.1575, 0.5, 0.07873, 0.4773, 0.1181, 0.5227, 0.1181, 0.4773, 0.03937, 0.4545, 0.07873, 0.5, 0.07873, 0.5227, 0.1181, 0.4773, 0.1181, 0.5, 0.1575, 0.4773, 0.1181, 0.4545, 0.1575, 0.5, 0.1575, 0.5, 0.07873, 0.4545, 0.07873, 0.4773, 0.1181, 0.4545, 0.07873, 0.4318, 0.1181, 0.4773, 0.1181, 0.4773, 0.1181, 0.4318, 0.1181, 0.4545, 0.1575, 0.4318, 0.1181, 0.4091, 0.1575, 0.4545, 0.1575, 0.4773, 0.03937, 0.4318, 0.03937, 0.4545, 0.07873, 0.4318, 0.03937, 0.4091, 0.07873, 0.4545, 0.07873, 0.4545, 0.07873, 0.4091, 0.07873, 0.4318, 0.1181, 0.4091, 0.07873, 0.3864, 0.1181, 0.4318, 0.1181, 0.4318, 0.1181, 0.3864, 0.1181, 0.4091, 0.1575, 0.3864, 0.1181, 0.3636, 0.1575, 0.4091, 0.1575, 0.3409, 0.1181, 0.3182, 0.1575, 0.3636, 0.1575, 0.3182, 0.07873, 0.2955, 0.1181, 0.3409, 0.1181, 0.2955, 0.03937, 0.2727, 0.07873, 0.3182, 0.07873, 0.3409, 0.1181, 0.2955, 0.1181, 0.3182, 0.1575, 0.2955, 0.1181, 0.2727, 0.1575, 0.3182, 0.1575, 0.3182, 0.07873, 0.2727, 0.07873, 0.2955, 0.1181, 0.2727, 0.07873, 0.25, 0.1181, 0.2955, 0.1181, 0.2955, 0.1181, 0.25, 0.1181, 0.2727, 0.1575, 0.25, 0.1181, 0.2273, 0.1575, 0.2727, 0.1575, 0.2955, 0.03937, 0.25, 0.03937, 0.2727, 0.07873, 0.25, 0.03937, 0.2273, 0.07873, 0.2727, 0.07873, 0.2727, 0.07873, 0.2273, 0.07873, 0.25, 0.1181, 0.2273, 0.07873, 0.2045, 0.1181, 0.25, 0.1181, 0.25, 0.1181, 0.2045, 0.1181, 0.2273, 0.1575, 0.2045, 0.1181, 0.1818, 0.1575, 0.2273, 0.1575, 0.1591, 0.1181, 0.1364, 0.1575, 0.1818, 0.1575, 0.1364, 0.07873, 0.1136, 0.1181, 0.1591, 0.1181, 0.1136, 0.03937, 0.09091, 0.07873, 0.1364, 0.07873, 0.1591, 0.1181, 0.1136, 0.1181, 0.1364, 0.1575, 0.1136, 0.1181, 0.09091, 0.1575, 0.1364, 0.1575, 0.1364, 0.07873, 0.09091, 0.07873, 0.1136, 0.1181, 0.09091, 0.07873, 0.06818, 0.1181, 0.1136, 0.1181, 0.1136, 0.1181, 0.06818, 0.1181, 0.09091, 0.1575, 0.06818, 0.1181, 0.04545, 0.1575, 0.09091, 0.1575, 0.1136, 0.03937, 0.06818, 0.03937, 0.09091, 0.07873, 0.06818, 0.03937, 0.04545, 0.07873, 0.09091, 0.07873, 0.09091, 0.07873, 0.04545, 0.07873, 0.06818, 0.1181, 0.04545, 0.07873, 0.02273, 0.1181, 0.06818, 0.1181, 0.06818, 0.1181, 0.02273, 0.1181, 0.04545, 0.1575, 0.02273, 0.1181, 0.0, 0.1575, 0.04545, 0.1575, 0.5909, 0.1575, 0.5682, 0.1181, 0.5455, 0.1575, 0.6364, 0.1575, 0.6136, 0.1181, 0.5909, 0.1575, 0.6818, 0.1575, 0.6591, 0.1181, 0.6364, 0.1575, 0.5909, 0.1575, 0.6136, 0.1181, 0.5682, 0.1181, 0.6136, 0.1181, 0.5909, 0.07873, 0.5682, 0.1181, 0.6364, 0.1575, 0.6591, 0.1181, 0.6136, 0.1181, 0.6591, 0.1181, 0.6364, 0.07873, 0.6136, 0.1181, 0.6136, 0.1181, 0.6364, 0.07873, 0.5909, 0.07873, 0.6364, 0.07873, 0.6136, 0.03937, 0.5909, 0.07873, 0.6818, 0.1575, 0.7045, 0.1181, 0.6591, 0.1181, 0.7045, 0.1181, 0.6818, 0.07873, 0.6591, 0.1181, 0.6591, 0.1181, 0.6818, 0.07873, 0.6364, 0.07873, 0.6818, 0.07873, 0.6591, 0.03937, 0.6364, 0.07873, 0.6364, 0.07873, 0.6591, 0.03937, 0.6136, 0.03937, 0.6591, 0.03937, 0.6364, 0.0, 0.6136, 0.03937, 0.8864, 0.1181, 0.8636, 0.1575, 0.9091, 0.1575, 0.8636, 0.07873, 0.8409, 0.1181, 0.8864, 0.1181, 0.8409, 0.03937, 0.8182, 0.07873, 0.8636, 0.07873, 0.8864, 0.1181, 0.8409, 0.1181, 0.8636, 0.1575, 0.8409, 0.1181, 0.8182, 0.1575, 0.8636, 0.1575, 0.8636, 0.07873, 0.8182, 0.07873, 0.8409, 0.1181, 0.8182, 0.07873, 0.7955, 0.1181, 0.8409, 0.1181, 0.8409, 0.1181, 0.7955, 0.1181, 0.8182, 0.1575, 0.7955, 0.1181, 0.7727, 0.1575, 0.8182, 0.1575, 0.8409, 0.03937, 0.7955, 0.03937, 0.8182, 0.07873, 0.7955, 0.03937, 0.7727, 0.07873, 0.8182, 0.07873, 0.8182, 0.07873, 0.7727, 0.07873, 0.7955, 0.1181, 0.7727, 0.07873, 0.75, 0.1181, 0.7955, 0.1181, 0.7955, 0.1181, 0.75, 0.1181, 0.7727, 0.1575, 0.75, 0.1181, 0.7273, 0.1575, 0.7727, 0.1575, 0.7346, 0.1968, 0.7423, 0.2102, 0.7423, 0.2102, 0.7346, 0.1968, 0.7345, 0.3275, 0.7425, 0.3149, 0.7425, 0.3149, 0.7345, 0.3275, 0.7727, 0.1575, 0.7273, 0.1575, 0.741, 0.1813, 0.7577, 0.1835, 0.712, 0.3149, 0.72, 0.3275, 0.72, 0.3275, 0.712, 0.3149, 0.7576, 0.21, 0.7654, 0.1968, 0.7654, 0.1968, 0.7576, 0.21, 0.7907, 0.3149, 0.7804, 0.3016, 0.7804, 0.3016, 0.7907, 0.3149, 0.7425, 0.3149, 0.7345, 0.3023, 0.7345, 0.3023, 0.7425, 0.3149, 0.7423, 0.2102, 0.7576, 0.21, 0.7576, 0.21, 0.7423, 0.2102, 0.7907, 0.3149, 0.7804, 0.3016, 0.7804, 0.3016, 0.7907, 0.3149, 0.7425, 0.3149, 0.7345, 0.3023, 0.7345, 0.3023, 0.7425, 0.3149, 0.7423, 0.2102, 0.7576, 0.21, 0.7576, 0.21, 0.7423, 0.2102, 0.72, 0.3023, 0.712, 0.3149, 0.712, 0.3149, 0.72, 0.3023, 0.72, 0.3023, 0.712, 0.3149, 0.712, 0.3149, 0.72, 0.3023, 0.7804, 0.3283, 0.7907, 0.3149, 0.7907, 0.3149, 0.7804, 0.3283, 0.7577, 0.1835, 0.741, 0.1813, 0.741, 0.1813, 0.7577, 0.1835, 0.765, 0.3016, 0.7575, 0.3149, 0.7575, 0.3149, 0.765, 0.3016, 0.7345, 0.3023, 0.72, 0.3023, 0.72, 0.3023, 0.7345, 0.3023, 0.7575, 0.3149, 0.765, 0.3283, 0.765, 0.3283, 0.7575, 0.3149, 0.72, 0.3275, 0.7345, 0.3275, 0.7345, 0.3275, 0.72, 0.3275, 0.7654, 0.1968, 0.7577, 0.1835, 0.7577, 0.1835, 0.7654, 0.1968, 0.765, 0.3283, 0.7804, 0.3283, 0.7804, 0.3283, 0.765, 0.3283, 0.7576, 0.21, 0.7654, 0.1968, 0.7654, 0.1968, 0.7576, 0.21, 0.7804, 0.3283, 0.7907, 0.3149, 0.7907, 0.3149, 0.7804, 0.3283, 0.741, 0.1813, 0.7346, 0.1968, 0.7346, 0.1968, 0.741, 0.1813, 0.7804, 0.3016, 0.765, 0.3016, 0.765, 0.3016, 0.7804, 0.3016, 0.7345, 0.3023, 0.72, 0.3023, 0.72, 0.3023, 0.7345, 0.3023, 0.765, 0.3016, 0.7575, 0.3149, 0.7575, 0.3149, 0.765, 0.3016, 0.712, 0.3149, 0.72, 0.3275, 0.72, 0.3275, 0.712, 0.3149, 0.7654, 0.1968, 0.7577, 0.1835, 0.7577, 0.1835, 0.7654, 0.1968, 0.7575, 0.3149, 0.765, 0.3283, 0.765, 0.3283, 0.7575, 0.3149, 0.72, 0.3275, 0.7345, 0.3275, 0.7345, 0.3275, 0.72, 0.3275, 0.741, 0.1813, 0.7346, 0.1968, 0.7346, 0.1968, 0.741, 0.1813, 0.765, 0.3283, 0.7804, 0.3283, 0.7804, 0.3283, 0.765, 0.3283, 0.7345, 0.3275, 0.7425, 0.3149, 0.7425, 0.3149, 0.7345, 0.3275, 0.7346, 0.1968, 0.7423, 0.2102, 0.7423, 0.2102, 0.7346, 0.1968, 0.7804, 0.3016, 0.765, 0.3016, 0.765, 0.3016, 0.7804, 0.3016, 0.7577, 0.1835, 0.741, 0.1813, 0.741, 0.1813, 0.7577, 0.1835, 0.7577, 0.1835, 0.741, 0.1813, 0.741, 0.1813, 0.7577, 0.1835, 0.741, 0.1813, 0.7346, 0.1968, 0.7346, 0.1968, 0.741, 0.1813, 0.741, 0.1813, 0.7346, 0.1968, 0.7346, 0.1968, 0.741, 0.1813, 0.7346, 0.1968, 0.7423, 0.2102, 0.7423, 0.2102, 0.7346, 0.1968, 0.7346, 0.1968, 0.7423, 0.2102, 0.7423, 0.2102, 0.7346, 0.1968, 0.7423, 0.2102, 0.7576, 0.21, 0.7576, 0.21, 0.7423, 0.2102, 0.7423, 0.2102, 0.7576, 0.21, 0.7576, 0.21, 0.7423, 0.2102, 0.7576, 0.21, 0.7654, 0.1968, 0.7654, 0.1968, 0.7576, 0.21, 0.7576, 0.21, 0.7654, 0.1968, 0.7654, 0.1968, 0.7576, 0.21, 0.7654, 0.1968, 0.7577, 0.1835, 0.7577, 0.1835, 0.7654, 0.1968, 0.7654, 0.1968, 0.7577, 0.1835, 0.7577, 0.1835, 0.7654, 0.1968, 0.72, 0.3023, 0.712, 0.3149, 0.7121, 0.3149, 0.72, 0.3023, 0.72, 0.3023, 0.7121, 0.3149, 0.712, 0.3149, 0.72, 0.3023, 0.712, 0.3149, 0.72, 0.3275, 0.72, 0.3275, 0.7121, 0.3149, 0.7121, 0.3149, 0.72, 0.3275, 0.72, 0.3275, 0.712, 0.3149, 0.72, 0.3275, 0.7345, 0.3275, 0.7345, 0.3275, 0.72, 0.3275, 0.72, 0.3275, 0.7345, 0.3275, 0.7345, 0.3275, 0.72, 0.3275, 0.7345, 0.3275, 0.7425, 0.3149, 0.7425, 0.3149, 0.7345, 0.3275, 0.7345, 0.3275, 0.7425, 0.3149, 0.7425, 0.3149, 0.7345, 0.3275, 0.7425, 0.3149, 0.7345, 0.3023, 0.7345, 0.3023, 0.7425, 0.3149, 0.7425, 0.3149, 0.7345, 0.3023, 0.7345, 0.3023, 0.7425, 0.3149, 0.7345, 0.3023, 0.72, 0.3023, 0.72, 0.3023, 0.7345, 0.3023, 0.7345, 0.3023, 0.72, 0.3023, 0.72, 0.3023, 0.7345, 0.3023, 0.7907, 0.3149, 0.7804, 0.3016, 0.7804, 0.3016, 0.7906, 0.3149, 0.7906, 0.3149, 0.7804, 0.3016, 0.7804, 0.3016, 0.7907, 0.3149, 0.7804, 0.3016, 0.765, 0.3016, 0.765, 0.3016, 0.7804, 0.3016, 0.7804, 0.3016, 0.765, 0.3016, 0.765, 0.3016, 0.7804, 0.3016, 0.765, 0.3016, 0.7575, 0.3149, 0.7575, 0.3149, 0.765, 0.3016, 0.765, 0.3016, 0.7575, 0.3149, 0.7575, 0.3149, 0.765, 0.3016, 0.7575, 0.3149, 0.765, 0.3283, 0.765, 0.3283, 0.7575, 0.3149, 0.7575, 0.3149, 0.765, 0.3283, 0.765, 0.3283, 0.7575, 0.3149, 0.765, 0.3283, 0.7804, 0.3283, 0.7804, 0.3283, 0.765, 0.3283, 0.765, 0.3283, 0.7804, 0.3283, 0.7804, 0.3283, 0.765, 0.3283, 0.7804, 0.3283, 0.7907, 0.3149, 0.7906, 0.3149, 0.7804, 0.3283, 0.7804, 0.3283, 0.7906, 0.3149, 0.7907, 0.3149, 0.7804, 0.3283, 0.7577, 0.1835, 0.741, 0.1813, 0.741, 0.1813, 0.7577, 0.1835])
me_icosphere.materials.append(mat_material)
me_icosphere.use_remesh_fix_poles = True
me_icosphere.use_remesh_preserve_attributes = False
me_icosphere.use_mirror_vertex_groups = False
me_icosphere.update()

# ---- objects
ob_light = bpy.data.objects.new('Light', light_light)
ob_camera = bpy.data.objects.new('Camera', cam_camera)
ob_bowling_ball = bpy.data.objects.new('bowling ball', me_icosphere)

# ---- transforms, parenting, visibility, modifiers, constraints
ob_light.location = (4.076, 1.005, 5.904)
ob_light.rotation_euler = (0.6503, 0.05522, 1.866)
ob_light.lock_rotations_4d = False
ob_light.empty_display_type = 'ARROWS'
ob_light.color = (0.0, 0.0, 0.0, 0.0)
ob_light.lineart.crease_threshold = 0.0
ob_camera.location = (0.173, -0.5242, 0.1394)
ob_camera.rotation_euler = (1.329, -2.332e-05, 0.3071)
ob_camera.lock_rotations_4d = False
ob_camera.empty_display_type = 'ARROWS'
ob_camera.color = (0.0, 0.0, 0.0, 0.0)
ob_camera.display_type = 'WIRE'
ob_camera.lineart.crease_threshold = 0.0
ob_bowling_ball.location = (0.0, 0.0, 0.0)
ob_bowling_ball.scale = (0.11, 0.11, 0.11)
ob_bowling_ball.lineart.crease_threshold = 0.0
_m = ob_bowling_ball.modifiers.new('Subdivision', 'SUBSURF')
_m.uv_smooth = 'PRESERVE_CORNERS'
_m.levels = 3
_m.render_levels = 3
_m = ob_bowling_ball.modifiers.new('Auto Smooth', 'NODES')
_m.node_group = ng_auto_smooth
_gi = [s.identifier for s in ng_auto_smooth.interface.items_tree if s.item_type == 'SOCKET' and s.in_out == 'INPUT']
_m[_gi[1]] = 1.571  # Angle

# ---- collection membership
col_collection.objects.link(ob_light)
col_collection.objects.link(ob_camera)
col_collection.objects.link(ob_bowling_ball)

# ---- scene / render settings (as saved in the file)
scene.camera = ob_camera
scene.frame_start = 1; scene.frame_end = 250; scene.frame_set(1)
scene.render.engine = 'BLENDER_EEVEE_NEXT'
scene.cycles.use_denoising = False
scene.cycles.samples = 128
scene.cycles.sampling_pattern = 'TABULATED_SOBOL'
scene.cycles.use_adaptive_sampling = False
scene.cycles.use_light_tree = False
scene.view_settings.view_transform = 'Filmic'
bpy.context.view_layer.update()
